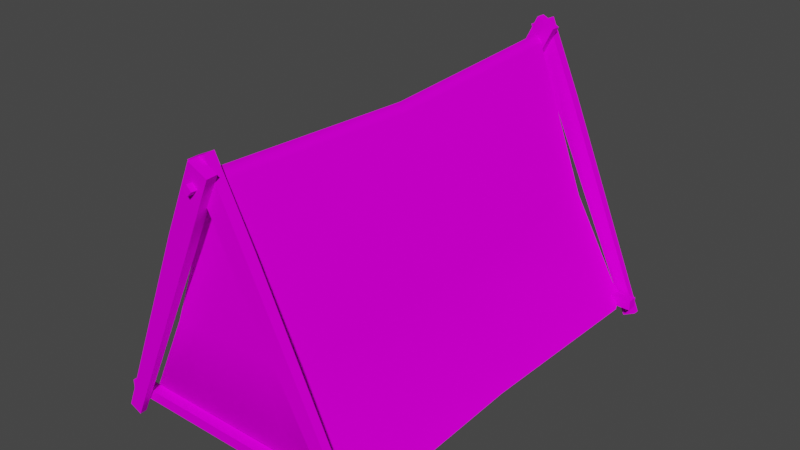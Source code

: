 # Source: prop-tents.blend  (saved by Blender 3.6.11; exported with 4.5.12 LTS)
import bpy
from mathutils import Matrix  # noqa: F401  (used for matrix-valued properties, if any)

bpy.ops.wm.read_factory_settings(use_empty=True)
scene = bpy.context.scene
scene.name = 'Scene'

# ---- collections
col_collection = bpy.data.collections.new('Collection'); scene.collection.children.link(col_collection)

# ---- images (referenced by path relative to the original .blend; pixels are not part of the script)
import os
ASSET_DIR = os.environ.get("B2B_ASSET_DIR", "")  # directory of the original .blend (textures are referenced by path, not embedded)
HERE = os.path.dirname(os.path.abspath(__file__))  # packed textures are extracted next to this script under _unpacked/

def load_image(name, relpath, width, height, colorspace="sRGB"):
    """Load a texture the original file referenced (path relative to the .blend, or extracted next to this script)."""
    p = next((c for c in (os.path.join(HERE, relpath), os.path.join(ASSET_DIR, relpath)) if relpath and os.path.exists(c)), "")
    if p:
        img = bpy.data.images.load(p, check_existing=True)
        img.name = name
    else:  # same state as the original file: an image datablock whose file is absent (Cycles renders it pink)
        img = bpy.data.images.new(name, width, height)
        img.source = "FILE"
        img.filepath = "//" + (relpath or name)
    img.colorspace_settings.name = colorspace
    return img
img_cloth_2_png = load_image('cloth-2.png', 'cloth-2.png', 1024, 1024, 'sRGB')
img_wood_png = load_image('wood.png', 'wood.png', 1024, 1024, 'sRGB')

# ---- materials (node trees are filled in below, after node groups)
mat_cloth = bpy.data.materials.new('cloth')
mat_cloth.alpha_threshold = 0.0
mat_cloth.roughness = 0.5
mat_cloth.line_color = (0.0, 0.0, 0.0, 1.0)
mat_wood = bpy.data.materials.new('wood')
mat_wood.alpha_threshold = 0.0
mat_wood.use_backface_culling = True
mat_wood.roughness = 0.5
mat_wood.line_color = (0.0, 0.0, 0.0, 1.0)
mat_blocker = bpy.data.materials.new('blocker')

# ---- material node trees
mat_cloth.use_nodes = True; mat_cloth.node_tree.nodes.clear()
_N = mat_cloth.node_tree.nodes; _L = mat_cloth.node_tree.links
n0 = _N.new('ShaderNodeOutputMaterial'); n0.name = 'Material Output'; n0.location = (300, 300)
n1 = _N.new('ShaderNodeBsdfPrincipled'); n1.name = 'Principled BSDF'; n1.location = (10, 300)
n1.distribution = 'GGX'
n1.subsurface_method = 'RANDOM_WALK_SKIN'
n1.inputs[2].default_value = 0.0
n1.inputs[3].default_value = 1.45
n1.inputs[13].default_value = 0.0
n1.inputs[27].default_value = (0.0, 0.0, 0.0, 1.0)
n1.inputs[28].default_value = 1.0
n2 = _N.new('ShaderNodeTexImage'); n2.name = 'Image Texture'; n2.location = (-280, 280)
n2.image = img_cloth_2_png
_L.new(n1.outputs[0], n0.inputs[0])
_L.new(n2.outputs[0], n1.inputs[0])
n0.is_active_output = True
mat_wood.use_nodes = True; mat_wood.node_tree.nodes.clear()
_N = mat_wood.node_tree.nodes; _L = mat_wood.node_tree.links
n0 = _N.new('ShaderNodeOutputMaterial'); n0.name = 'Material Output'; n0.location = (300, 300)
n1 = _N.new('ShaderNodeBsdfPrincipled'); n1.name = 'Principled BSDF'; n1.location = (10, 300)
n1.distribution = 'GGX'
n1.subsurface_method = 'RANDOM_WALK_SKIN'
n1.inputs[2].default_value = 0.0
n1.inputs[3].default_value = 1.45
n1.inputs[13].default_value = 0.0
n1.inputs[27].default_value = (0.0, 0.0, 0.0, 1.0)
n1.inputs[28].default_value = 1.0
n2 = _N.new('ShaderNodeTexImage'); n2.name = 'Image Texture'; n2.location = (-280, 280)
n2.image = img_wood_png
_L.new(n1.outputs[0], n0.inputs[0])
_L.new(n2.outputs[0], n1.inputs[0])
n0.is_active_output = True
mat_blocker.use_nodes = True; mat_blocker.node_tree.nodes.clear()
_N = mat_blocker.node_tree.nodes; _L = mat_blocker.node_tree.links
n0 = _N.new('ShaderNodeBsdfPrincipled'); n0.name = 'Principled BSDF'; n0.location = (10, 300)
n0.distribution = 'GGX'
n0.subsurface_method = 'RANDOM_WALK_SKIN'
n0.inputs[0].default_value = (0.0, 0.0, 0.0, 1.0)
n0.inputs[1].default_value = 1.0
n0.inputs[2].default_value = 1.0
n0.inputs[3].default_value = 1.45
n0.inputs[13].default_value = 0.0
n0.inputs[27].default_value = (0.0, 0.0, 0.0, 1.0)
n0.inputs[28].default_value = 1.0
n1 = _N.new('ShaderNodeOutputMaterial'); n1.name = 'Material Output'; n1.location = (300, 300)
_L.new(n0.outputs[0], n1.inputs[0])
n1.is_active_output = True

# ---- world
world_world = bpy.data.worlds.new('World'); scene.world = world_world
world_world.use_nodes = True; world_world.node_tree.nodes.clear()
_N = world_world.node_tree.nodes; _L = world_world.node_tree.links
n0 = _N.new('ShaderNodeOutputWorld'); n0.name = 'World Output'; n0.location = (300, 300)
n1 = _N.new('ShaderNodeBackground'); n1.name = 'Background'; n1.location = (10, 300)
n1.inputs[0].default_value = (0.05088, 0.05088, 0.05088, 1.0)
_L.new(n1.outputs[0], n0.inputs[0])
n0.is_active_output = True
world_world.color = (0.05088, 0.05088, 0.05088)
world_world.use_sun_shadow = False
world_world.sun_shadow_jitter_overblur = 0.0

# ---- meshes
me_prop_tent_small = bpy.data.meshes.new('prop-tent-small')
me_prop_tent_small.from_pydata([(7.391e-07, -2.0, 1.5), (0.02784, 2.007, -1.0), (-7.391e-07, 2.0, 1.5), (1.133, 2.0, -0.8815), (6.732e-07, -1.822, -1.0), (-1.124, 2.0, -0.8788), (1.206, 2.077, -1.142), (-0.1404, 2.235, 1.532), (1.322, 2.08, -1.086), (0.0394, 2.239, 1.62), (1.206, 2.012, -1.139), (-0.1404, 2.135, 1.537), (1.322, 2.015, -1.082), (0.03941, 2.139, 1.625), (0.199, 2.198, 0.8373), (0.3788, 2.203, 0.9249), (0.3788, 2.103, 0.9301), (0.199, 2.098, 0.8425), (-1.18, 2.074, -1.114), (0.166, 2.138, 1.564), (-1.296, 2.075, -1.057), (-0.01379, 2.14, 1.652), (-1.18, 2.009, -1.113), (0.166, 2.038, 1.566), (-1.296, 2.01, -1.056), (-0.01379, 2.04, 1.654), (-0.1734, 2.126, 0.8685), (-0.3532, 2.128, 0.9561), (-0.3532, 2.028, 0.9579), (-0.1734, 2.026, 0.8702), (-1.18, -2.078, -1.142), (0.166, -2.236, 1.532), (-1.296, -2.081, -1.086), (-0.01379, -2.24, 1.62), (-1.18, -2.013, -1.139), (0.166, -2.136, 1.537), (-1.296, -2.016, -1.082), (-0.01379, -2.141, 1.625), (-0.1734, -2.199, 0.8373), (-0.3532, -2.204, 0.9249), (-0.3532, -2.104, 0.9301), (-0.1734, -2.1, 0.8425), (1.206, -2.075, -1.114), (-0.1404, -2.139, 1.564), (1.322, -2.076, -1.057), (0.03941, -2.141, 1.652), (1.206, -2.01, -1.113), (-0.1404, -2.039, 1.566), (1.322, -2.011, -1.056), (0.03941, -2.041, 1.654), (0.199, -2.127, 0.8685), (0.3788, -2.129, 0.9561), (0.3788, -2.029, 0.9579), (0.199, -2.027, 0.8702), (0.04697, 2.282, 1.418), (-7.437e-07, 2.282, 1.465), (0.04698, -2.282, 1.418), (7.437e-07, -2.282, 1.465), (-7.437e-07, 2.282, 1.371), (-0.04698, 2.282, 1.418), (7.437e-07, -2.282, 1.371), (-0.04697, -2.282, 1.418), (0.04698, 1.531e-08, 1.318), (0.0, 0.0, 1.365), (0.0, 0.0, 1.271), (-0.04698, -1.531e-08, 1.318), (1.152, 3.753e-07, -1.0), (-1.152, -3.753e-07, -1.0), (0.0, 0.0, 1.399), (-0.06878, -2.0, 1.415), (-0.06878, -2.241e-08, 1.318), (0.06878, 2.0, 1.415), (0.6012, -2.0, 0.0006908), (7.185e-07, -2.0, 0.03583), (0.6012, 2.0, 0.0006908), (-0.02176, 1.977, 0.03583), (-0.6012, -2.0, 0.0006908), (0.5753, 1.874e-07, -0.03976), (-0.5753, -1.874e-07, -0.03976), (-0.6012, 2.0, 0.0006908), (-1.322, -2.007, -0.8873), (-1.322, -2.007, -0.9873), (-1.322, -1.907, -0.8873), (-1.322, -1.907, -0.9873), (1.322, -2.007, -0.8873), (1.322, -2.007, -0.9873), (1.322, -1.907, -0.8873), (1.322, -1.907, -0.9873), (0.02784, 1.984, 0.03583), (-0.02176, 2.0, -1.0), (1.062, -1.937, -0.842), (7.086e-07, -1.937, -0.836), (1.062, 2.0, -0.8209), (0.02784, 2.007, -0.836), (-1.052, -1.937, -0.842), (1.012, 3.296e-07, -0.848), (-1.012, -3.296e-07, -0.848), (-1.052, 2.0, -0.8176), (-0.02176, 2.0, -0.836), (-1.202, -1.822, -1.0), (6.88e-07, -1.862, 1.493), (1.202, -1.822, -1.0), (0.5994, -1.862, -0.002106), (-0.5994, -1.862, -0.002106), (-1.056, -1.85, -0.842), (1.056, -1.85, -0.842), (-1.322, 1.892, -0.8873), (-1.322, 1.892, -0.9873), (-1.322, 1.992, -0.8873), (-1.322, 1.992, -0.9873), (1.322, 1.892, -0.8873), (1.322, 1.892, -0.9873), (1.322, 1.992, -0.8873), (1.322, 1.992, -0.9873), (1.202, 1.851, -1.0), (-1.202, 1.851, -1.0), (-0.06878, 1.851, 1.408), (0.5992, 1.851, -0.002331), (-0.5992, 1.851, -0.002331), (-6.839e-07, 1.851, 1.492), (-1.055, 1.851, -0.842), (1.055, 1.851, -0.842), (-0.5833, 2.0, -1.0), (-0.5724, -1.822, -1.0), (-0.3006, -2.0, 0.01826), (-0.3115, 1.989, 0.01826), (-0.06878, 2.0, 1.415), (-0.5403, 2.0, -0.8388), (-0.5294, -1.937, -0.8388), (-0.06878, -1.862, 1.408), (0.5863, 2.003, -1.0), (0.5724, -1.822, -1.0), (0.06878, -2.0, 1.415), (0.06878, 2.241e-08, 1.318), (0.3145, 1.992, 0.01826), (0.3006, -2.0, 0.01826), (0.5294, -1.937, -0.8388), (0.5433, 2.003, -0.8388), (0.06878, -1.862, 1.408), (0.06878, 1.851, 1.408), (1.202, 1.851, -1.0), (-1.202, 1.851, -1.0), (-0.06878, 1.851, 1.408), (0.5992, 1.851, -0.002331), (-0.5992, 1.851, -0.002331), (-6.839e-07, 1.851, 1.492), (-1.055, 1.851, -0.842), (1.055, 1.851, -0.842), (0.06878, 1.851, 1.408)], [], [(135, 132, 0, 73), (116, 119, 2, 126), (137, 92, 3, 130), (125, 126, 2, 75), (128, 94, 99, 123), (138, 100, 0, 132), (14, 7, 9, 15), (15, 9, 13, 16), (16, 13, 11, 17), (17, 11, 7, 14), (8, 12, 10, 6), (13, 9, 7, 11), (10, 17, 14, 6), (12, 16, 17, 10), (8, 15, 16, 12), (6, 14, 15, 8), (26, 27, 21, 19), (27, 28, 25, 21), (28, 29, 23, 25), (29, 26, 19, 23), (20, 18, 22, 24), (25, 23, 19, 21), (22, 18, 26, 29), (24, 22, 29, 28), (20, 24, 28, 27), (18, 20, 27, 26), (38, 31, 33, 39), (39, 33, 37, 40), (40, 37, 35, 41), (41, 35, 31, 38), (32, 36, 34, 30), (37, 33, 31, 35), (34, 41, 38, 30), (36, 40, 41, 34), (32, 39, 40, 36), (30, 38, 39, 32), (50, 51, 45, 43), (51, 52, 49, 45), (52, 53, 47, 49), (53, 50, 43, 47), (44, 42, 46, 48), (49, 47, 43, 45), (46, 42, 50, 53), (48, 46, 53, 52), (44, 48, 52, 51), (42, 44, 51, 50), (62, 63, 57, 56), (56, 57, 61, 60), (64, 65, 59, 58), (58, 59, 55, 54), (62, 64, 58, 54), (65, 63, 55, 59), (61, 57, 63, 65), (56, 60, 64, 62), (60, 61, 65, 64), (54, 55, 63, 62), (139, 119, 68, 133), (129, 100, 68, 70), (103, 129, 70, 78), (118, 116, 126, 79), (117, 139, 133, 77), (102, 138, 132, 72), (105, 102, 72, 90), (121, 117, 77, 95), (120, 118, 79, 97), (104, 103, 78, 96), (69, 76, 124), (127, 125, 75, 98), (71, 74, 134), (136, 135, 73, 91), (83, 82, 86, 87), (85, 84, 80, 81), (87, 86, 84, 85), (85, 81, 83, 87), (81, 80, 82, 83), (80, 84, 86, 82), (131, 136, 91, 4), (122, 127, 98, 89), (99, 104, 96, 67), (115, 120, 97, 5), (114, 121, 95, 66), (101, 105, 90), (124, 76, 94, 128), (134, 74, 92, 137), (66, 95, 105, 101), (99, 94, 104), (94, 76, 103, 104), (95, 77, 102, 105), (77, 133, 138, 102), (76, 69, 129, 103), (69, 0, 100, 129), (133, 68, 100, 138), (109, 108, 112, 113), (111, 110, 106, 107), (113, 112, 110, 111), (111, 107, 109, 113), (107, 106, 108, 109), (106, 110, 112, 108), (3, 92, 121, 114), (67, 96, 120, 115), (96, 78, 118, 120), (92, 74, 117, 121), (74, 71, 139, 117), (78, 70, 116, 118), (71, 2, 119, 139), (70, 68, 119, 116), (73, 124, 128, 91), (5, 97, 127, 122), (97, 79, 125, 127), (0, 69, 124, 73), (91, 128, 123, 4), (79, 126, 125), (88, 134, 137, 93), (101, 90, 136, 131), (90, 72, 135, 136), (2, 71, 134, 88), (93, 137, 130, 1), (72, 132, 135), (148, 142, 145), (144, 142, 148, 143), (146, 144, 143, 147), (147, 140, 141, 146)])
me_prop_tent_small.polygons.foreach_set('use_smooth', [1, 1, 1, 1, 1, 1, 0, 0, 0, 0, 0, 0, 0, 0, 0, 0, 0, 0, 0, 0, 0, 0, 0, 0, 0, 0, 0, 0, 0, 0, 0, 0, 0, 0, 0, 0, 0, 0, 0, 0, 0, 0, 0, 0, 0, 0, 0, 0, 0, 0, 0, 0, 0, 0, 0, 0, 1, 1, 1, 1, 1, 1, 1, 1, 1, 1, 1, 1, 1, 1, 0, 0, 0, 0, 0, 0, 1, 1, 1, 1, 1, 1, 1, 1, 1, 1, 1, 1, 1, 1, 1, 1, 0, 0, 0, 0, 0, 0, 1, 1, 1, 1, 1, 1, 1, 1, 1, 1, 1, 1, 1, 1, 1, 1, 1, 1, 1, 1, 0, 0, 0, 0])
me_prop_tent_small.polygons.foreach_set('material_index', [0, 0, 0, 0, 0, 0, 1, 1, 1, 1, 1, 1, 1, 1, 1, 1, 1, 1, 1, 1, 1, 1, 1, 1, 1, 1, 1, 1, 1, 1, 1, 1, 1, 1, 1, 1, 1, 1, 1, 1, 1, 1, 1, 1, 1, 1, 1, 1, 1, 1, 1, 1, 1, 1, 1, 1, 0, 0, 0, 0, 0, 0, 0, 0, 0, 0, 0, 0, 0, 0, 1, 1, 1, 1, 1, 1, 0, 0, 0, 0, 0, 0, 0, 0, 0, 0, 0, 0, 0, 0, 0, 0, 1, 1, 1, 1, 1, 1, 0, 0, 0, 0, 0, 0, 0, 0, 0, 0, 0, 0, 0, 0, 0, 0, 0, 0, 0, 0, 2, 2, 2, 2])
_k = set([(0, 69), (0, 132), (2, 71), (2, 126), (3, 92), (5, 97), (69, 76), (71, 74), (72, 90), (72, 132), (74, 92), (76, 94), (79, 97), (79, 126), (90, 101), (94, 99)])
me_prop_tent_small.attributes.new('sharp_edge', 'BOOLEAN', 'EDGE').data.foreach_set('value', [ (min(e.vertices), max(e.vertices)) in _k for e in me_prop_tent_small.edges])
_uv = me_prop_tent_small.uv_layers.new(name='UVMap')
_uv.uv.foreach_set('vector', [1.28, -0.166, 1.399, -0.8026, 1.43, -0.8412, 1.43, -0.174, -0.9284, 0.3715, -0.9301, 0.4208, -0.9996, 0.4208, -0.9977, 0.3716, 1.693, 1.365, 1.957, 1.366, 2.0, 1.438, 1.715, 1.438, 1.28, 0.9741, 1.399, 0.3375, 1.43, 0.2989, 1.43, 0.9661, 1.693, 0.2245, 1.957, 0.2258, 2.0, 0.298, 1.715, 0.298, 0.7934, 0.4701, 0.7952, 0.4208, 0.8595, 0.4208, 0.8576, 0.4701, 0.6159, 0.4122, 0.6159, 0.2077, 0.6687, 0.2077, 0.6687, 0.4122, 0.7234, 0.4121, 0.7234, 0.2077, 0.7498, 0.2077, 0.7498, 0.4121, 0.3487, 0.3951, 0.3487, 0.1907, 0.4015, 0.1907, 0.4015, 0.3951, 0.8585, 0.4121, 0.8585, 0.2077, 0.8849, 0.2077, 0.8849, 0.4121, 0.358, 0.9994, 0.358, 0.9824, 0.3921, 0.9824, 0.3921, 0.9994, 0.3487, 0.1907, 0.3487, 0.1643, 0.4015, 0.1643, 0.4015, 0.1907, 0.8632, 0.9994, 0.8585, 0.4121, 0.8849, 0.4121, 0.8803, 0.9994, 0.358, 0.9824, 0.3487, 0.3951, 0.4015, 0.3951, 0.3921, 0.9824, 0.728, 0.9994, 0.7234, 0.4121, 0.7498, 0.4121, 0.7451, 0.9994, 0.6252, 0.9994, 0.6159, 0.4122, 0.6687, 0.4122, 0.6593, 0.9994, 0.6152, 0.4122, 0.5624, 0.4122, 0.5624, 0.2077, 0.6152, 0.2077, 0.6957, 0.4121, 0.6693, 0.4121, 0.6693, 0.2077, 0.6957, 0.2077, 0.4549, 0.3951, 0.4021, 0.3951, 0.4021, 0.1907, 0.4549, 0.1907, 0.8309, 0.4121, 0.8045, 0.4121, 0.8045, 0.2077, 0.8309, 0.2077, 0.4456, 0.9994, 0.4115, 0.9994, 0.4115, 0.9824, 0.4456, 0.9824, 0.4549, 0.1907, 0.4021, 0.1907, 0.4021, 0.1643, 0.4549, 0.1643, 0.8262, 0.9994, 0.8091, 0.9994, 0.8045, 0.4121, 0.8309, 0.4121, 0.4456, 0.9824, 0.4115, 0.9824, 0.4021, 0.3951, 0.4549, 0.3951, 0.691, 0.9994, 0.674, 0.9994, 0.6693, 0.4121, 0.6957, 0.4121, 0.6059, 0.9994, 0.5718, 0.9994, 0.5624, 0.4122, 0.6152, 0.4122, 0.509, 0.4122, 0.509, 0.2077, 0.5618, 0.2077, 0.5618, 0.4122, 0.7774, 0.4121, 0.7774, 0.2077, 0.8038, 0.2077, 0.8038, 0.4121, 0.2418, 0.3951, 0.2418, 0.1907, 0.2946, 0.1907, 0.2946, 0.3951, 0.7504, 0.4121, 0.7504, 0.2077, 0.7768, 0.2077, 0.7768, 0.4121, 0.2511, 0.9994, 0.2511, 0.9824, 0.2853, 0.9824, 0.2853, 0.9994, 0.2418, 0.1907, 0.2418, 0.1643, 0.2946, 0.1643, 0.2946, 0.1907, 0.7551, 0.9994, 0.7504, 0.4121, 0.7768, 0.4121, 0.7721, 0.9994, 0.2511, 0.9824, 0.2418, 0.3951, 0.2946, 0.3951, 0.2853, 0.9824, 0.7821, 0.9994, 0.7774, 0.4121, 0.8038, 0.4121, 0.7992, 0.9994, 0.5183, 0.9994, 0.509, 0.4122, 0.5618, 0.4122, 0.5525, 0.9994, 0.5084, 0.4122, 0.4555, 0.4122, 0.4555, 0.2077, 0.5084, 0.2077, 0.7227, 0.4121, 0.6963, 0.4121, 0.6963, 0.2077, 0.7227, 0.2077, 0.348, 0.3951, 0.2952, 0.3951, 0.2952, 0.1907, 0.348, 0.1907, 0.8579, 0.4121, 0.8315, 0.4121, 0.8315, 0.2077, 0.8579, 0.2077, 0.3387, 0.9994, 0.3046, 0.9994, 0.3046, 0.9824, 0.3387, 0.9824, 0.348, 0.1907, 0.2952, 0.1907, 0.2952, 0.1643, 0.348, 0.1643, 0.8532, 0.9994, 0.8362, 0.9994, 0.8315, 0.4121, 0.8579, 0.4121, 0.3387, 0.9824, 0.3046, 0.9824, 0.2952, 0.3951, 0.348, 0.3951, 0.7181, 0.9994, 0.701, 0.9994, 0.6963, 0.4121, 0.7227, 0.4121, 0.499, 0.9994, 0.4649, 0.9994, 0.4555, 0.4122, 0.5084, 0.4122, 0.1337, 0.5566, 0.1513, 0.5566, 0.1513, 1.162, 0.1341, 1.161, 0.1341, 1.161, 0.1335, 1.179, 0.116, 1.178, 0.1165, 1.161, 0.1865, 0.5566, 0.1689, 0.5566, 0.1685, -0.04803, 0.1861, -0.04749, 0.1165, -0.04749, 0.116, -0.06506, 0.1335, -0.06559, 0.1341, -0.04803, 0.1337, 0.5566, 0.1161, 0.5566, 0.1165, -0.04749, 0.1341, -0.04803, 0.1689, 0.5566, 0.1513, 0.5566, 0.1513, -0.04855, 0.1685, -0.04803, 0.1685, 1.161, 0.1513, 1.162, 0.1513, 0.5566, 0.1689, 0.5566, 0.1341, 1.161, 0.1165, 1.161, 0.1161, 0.5566, 0.1337, 0.5566, 0.1861, 1.161, 0.1685, 1.161, 0.1689, 0.5566, 0.1865, 0.5566, 0.1341, -0.04803, 0.1513, -0.04855, 0.1513, 0.5566, 0.1337, 0.5566, -0.9284, 0.4701, -0.9301, 0.4208, -0.07005, 0.4208, -0.07005, 0.4704, 0.7934, 0.3715, 0.7952, 0.4208, -0.07005, 0.4208, -0.07005, 0.3712, 0.774, -0.3169, 0.7934, 0.3715, -0.07005, 0.3712, -0.07005, -0.3144, -0.909, -0.3168, -0.9284, 0.3715, -0.9977, 0.3716, -0.9767, -0.317, -0.909, 1.158, -0.9284, 0.4701, -0.07005, 0.4704, -0.07005, 1.156, 0.774, 1.159, 0.7934, 0.4701, 0.8576, 0.4701, 0.8366, 1.159, 0.7696, 1.599, 0.774, 1.159, 0.8366, 1.159, 0.832, 1.6, -0.9047, 1.598, -0.909, 1.158, -0.07005, 1.156, -0.07005, 1.581, -0.9047, -0.7568, -0.909, -0.3168, -0.9767, -0.317, -0.9721, -0.7582, 0.7696, -0.7569, 0.774, -0.3169, -0.07005, -0.3144, -0.07005, -0.7389, 1.461, -0.8026, 1.729, -0.158, 1.58, -0.166, 1.167, 1.365, 1.28, 0.9741, 1.43, 0.9661, 1.43, 1.363, 1.461, 0.3375, 1.729, 0.9821, 1.58, 0.9741, 1.167, 0.2245, 1.28, -0.166, 1.43, -0.174, 1.43, 0.2233, 0.222, 0.3453, 0.2447, 0.3453, 0.2447, 0.9455, 0.222, 0.9455, 0.3644, 0.3997, 0.3871, 0.3997, 0.3871, 0.9999, 0.3644, 0.9999, 0.222, 0.9455, 0.2447, 0.9455, 0.2447, 0.9682, 0.222, 0.9682, 0.4099, 0.3997, 0.4099, 0.9999, 0.3872, 0.9999, 0.3872, 0.3997, 0.222, 0.3226, 0.2447, 0.3226, 0.2447, 0.3453, 0.222, 0.3453, 0.41, 0.9999, 0.41, 0.3997, 0.4327, 0.3997, 0.4327, 0.9999, 1.145, 0.298, 1.167, 0.2245, 1.43, 0.2233, 1.43, 0.298, 1.145, 1.438, 1.167, 1.365, 1.43, 1.363, 1.43, 1.438, 0.7688, -0.8397, 0.7696, -0.7569, -0.07005, -0.7389, -0.07005, -0.8188, -0.9039, -0.8395, -0.9047, -0.7568, -0.9721, -0.7582, -0.9712, -0.8412, -0.9039, 1.681, -0.9047, 1.598, -0.07005, 1.581, -0.07005, 1.66, 0.7688, 1.681, 0.7696, 1.599, 0.832, 1.6, 1.58, -0.166, 1.729, -0.158, 1.957, 0.2258, 1.693, 0.2245, 1.58, 0.9741, 1.729, 0.9821, 1.957, 1.366, 1.693, 1.365, -0.07005, 1.66, -0.07005, 1.581, 0.7696, 1.599, 0.7688, 1.681, 0.8311, -0.8412, 0.832, -0.7582, 0.7696, -0.7569, 0.832, -0.7582, 0.8366, -0.317, 0.774, -0.3169, 0.7696, -0.7569, -0.07005, 1.581, -0.07005, 1.156, 0.774, 1.159, 0.7696, 1.599, -0.07005, 1.156, -0.07005, 0.4704, 0.7934, 0.4701, 0.774, 1.159, 0.8366, -0.317, 0.8576, 0.3716, 0.7934, 0.3715, 0.774, -0.3169, 0.8576, 0.3716, 0.8595, 0.4208, 0.7952, 0.4208, 0.7934, 0.3715, -0.07005, 0.4704, -0.07005, 0.4208, 0.7952, 0.4208, 0.7934, 0.4701, 0.222, 0.3453, 0.2447, 0.3453, 0.2447, 0.9455, 0.222, 0.9455, 0.3644, 0.3997, 0.3871, 0.3997, 0.3871, 0.9999, 0.3644, 0.9999, 0.222, 0.9455, 0.2447, 0.9455, 0.2447, 0.9682, 0.222, 0.9682, 0.4099, 0.3997, 0.4099, 0.9999, 0.3872, 0.9999, 0.3872, 0.3997, 0.222, 0.3226, 0.2447, 0.3226, 0.2447, 0.3453, 0.222, 0.3453, 0.41, 0.9999, 0.41, 0.3997, 0.4327, 0.3997, 0.4327, 0.9999, -0.9712, 1.683, -0.9721, 1.6, -0.9047, 1.598, -0.9039, 1.681, -0.07005, -0.8188, -0.07005, -0.7389, -0.9047, -0.7568, -0.9039, -0.8395, -0.07005, -0.7389, -0.07005, -0.3144, -0.909, -0.3168, -0.9047, -0.7568, -0.9721, 1.6, -0.9767, 1.159, -0.909, 1.158, -0.9047, 1.598, -0.9767, 1.159, -0.9977, 0.4701, -0.9284, 0.4701, -0.909, 1.158, -0.07005, -0.3144, -0.07005, 0.3712, -0.9284, 0.3715, -0.909, -0.3168, -0.9977, 0.4701, -0.9996, 0.4208, -0.9301, 0.4208, -0.9284, 0.4701, -0.07005, 0.3712, -0.07005, 0.4208, -0.9301, 0.4208, -0.9284, 0.3715, 1.43, -0.174, 1.58, -0.166, 1.693, 0.2245, 1.43, 0.2233, 0.8603, 1.438, 0.9032, 1.366, 1.167, 1.365, 1.145, 1.438, 0.9032, 1.366, 1.131, 0.9821, 1.28, 0.9741, 1.167, 1.365, 1.43, -0.8412, 1.461, -0.8026, 1.58, -0.166, 1.43, -0.174, 1.43, 0.2233, 1.693, 0.2245, 1.715, 0.298, 1.43, 0.298, 1.131, 0.9821, 1.399, 0.3375, 1.28, 0.9741, 1.43, 0.9661, 1.58, 0.9741, 1.693, 1.365, 1.43, 1.363, 0.8603, 0.298, 0.9032, 0.2258, 1.167, 0.2245, 1.145, 0.298, 0.9032, 0.2258, 1.131, -0.158, 1.28, -0.166, 1.167, 0.2245, 1.43, 0.2989, 1.461, 0.3375, 1.58, 0.9741, 1.43, 0.9661, 1.43, 1.363, 1.693, 1.365, 1.715, 1.438, 1.43, 1.438, 1.131, -0.158, 1.399, -0.8026, 1.28, -0.166, 0.0, 0.0, 0.0, 0.0, 0.0, 0.0, 0.0, 0.0, 0.0, 0.0, 0.0, 0.0, 0.0, 0.0, 0.0, 0.0, 0.0, 0.0, 0.0, 0.0, 0.0, 0.0, 0.0, 0.0, 0.0, 0.0, 0.0, 0.0, 0.0, 0.0])
me_prop_tent_small.materials.append(mat_cloth)
me_prop_tent_small.materials.append(mat_wood)
me_prop_tent_small.materials.append(mat_blocker)
me_prop_tent_small.use_mirror_vertex_groups = False
me_prop_tent_small.update()

# ---- objects
ob_prop_tent_small = bpy.data.objects.new('prop-tent-small', me_prop_tent_small)

# ---- transforms, parenting, visibility, modifiers, constraints
ob_prop_tent_small.location = (0.0, 0.0, 1.0)
ob_prop_tent_small.lock_rotations_4d = False
ob_prop_tent_small.empty_display_type = 'ARROWS'
ob_prop_tent_small.lineart.crease_threshold = 0.0
_m = ob_prop_tent_small.modifiers.new('EdgeSplit', 'EDGE_SPLIT')
_m.use_edge_angle = False

# ---- collection membership
col_collection.objects.link(ob_prop_tent_small)

# ---- scene / render settings (as saved in the file)
scene.frame_start = 1; scene.frame_end = 250; scene.frame_set(1)
scene.render.engine = 'CYCLES'
scene.render.fps = 30
scene.cycles.sampling_pattern = 'TABULATED_SOBOL'
scene.cycles.bake_type = 'DIFFUSE'
scene.view_settings.view_transform = 'Filmic'
bpy.context.view_layer.update()

# ---- added for rendering (the .blend has no active camera and no usable light): camera, sun
cam_auto = bpy.data.cameras.new('AutoCamera')
cam_auto.lens = 50.0
cam_auto.sensor_width = 36.0
cam_auto.clip_end = 1000.0
ob_auto_camera = bpy.data.objects.new('AutoCamera', cam_auto)
scene.collection.objects.link(ob_auto_camera)
ob_auto_camera.location = (5.5236, -6.62832, 5.67459)
ob_auto_camera.rotation_euler = (1.09748, -7.21219e-08, 0.694738)
scene.camera = ob_auto_camera
light_auto_sun = bpy.data.lights.new('AutoSun', 'SUN')
light_auto_sun.energy = 3.0
light_auto_sun.angle = 0.0523599
ob_auto_sun = bpy.data.objects.new('AutoSun', light_auto_sun)
scene.collection.objects.link(ob_auto_sun)
ob_auto_sun.rotation_euler = (0.872665, 0.174533, 0.523599)
bpy.context.view_layer.update()
